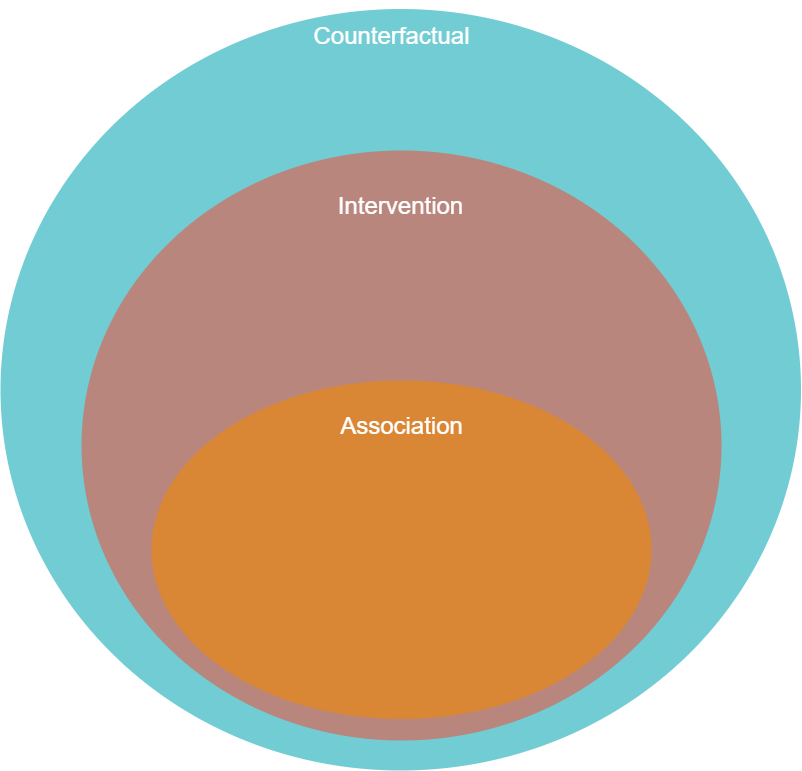

The diagram above was exported from draw.io. Its source (the exported page's mxGraphModel, read from the mxfile embedded in the PNG):
<mxGraphModel dx="1422" dy="762" grid="1" gridSize="10" guides="1" tooltips="1" connect="1" arrows="1" fold="1" page="1" pageScale="1" pageWidth="1169" pageHeight="827" background="#ffffff" math="0" shadow="0">
  <root>
    <mxCell id="0" />
    <mxCell id="1" parent="0" />
    <mxCell id="21532" value="" style="ellipse;fillColor=#12AAB5;opacity=60;strokeColor=none;html=1;fontColor=#FFFFFF;" parent="1" vertex="1">
      <mxGeometry x="184" y="18.5" width="800.5" height="761.5" as="geometry" />
    </mxCell>
    <mxCell id="21534" value="Counterfactual" style="text;fontSize=24;align=center;verticalAlign=middle;html=1;fontColor=#FFFFFF;" parent="1" vertex="1">
      <mxGeometry x="480" y="10" width="190" height="70" as="geometry" />
    </mxCell>
    <mxCell id="21533" value="" style="ellipse;fillColor=#e85642;opacity=60;strokeColor=none;html=1;fontColor=#FFFFFF;" parent="1" vertex="1">
      <mxGeometry x="265" y="160" width="640" height="590" as="geometry" />
    </mxCell>
    <mxCell id="21531" value="" style="ellipse;fillColor=#F08705;opacity=60;strokeColor=none;html=1;fontColor=#FFFFFF;" parent="1" vertex="1">
      <mxGeometry x="335" y="390" width="500" height="338.5" as="geometry" />
    </mxCell>
    <mxCell id="21535" value="Intervention" style="text;fontSize=24;align=center;verticalAlign=middle;html=1;fontColor=#FFFFFF;" parent="1" vertex="1">
      <mxGeometry x="489.25" y="180" width="190" height="70" as="geometry" />
    </mxCell>
    <mxCell id="21536" value="Association" style="text;fontSize=24;align=center;verticalAlign=middle;html=1;fontColor=#FFFFFF;" parent="1" vertex="1">
      <mxGeometry x="490" y="400" width="190" height="70" as="geometry" />
    </mxCell>
  </root>
</mxGraphModel>